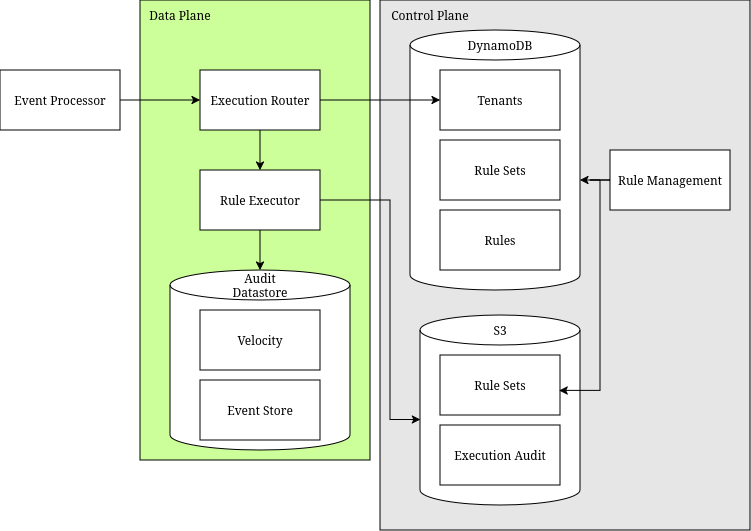

The diagram above was exported from draw.io. Its source (the exported page's mxGraphModel, read from the mxfile embedded in the PNG):
<mxGraphModel dx="940" dy="569" grid="1" gridSize="10" guides="1" tooltips="1" connect="1" arrows="1" fold="1" page="1" pageScale="1" pageWidth="850" pageHeight="1100" math="0" shadow="0">
  <root>
    <mxCell id="0" />
    <mxCell id="1" parent="0" />
    <mxCell id="19aPVaphcOI7pvtLMwre-38" value="" style="rounded=0;whiteSpace=wrap;html=1;fillColor=#E6E6E6;" parent="1" vertex="1">
      <mxGeometry x="390" y="80" width="370" height="530" as="geometry" />
    </mxCell>
    <mxCell id="19aPVaphcOI7pvtLMwre-41" value="" style="rounded=0;whiteSpace=wrap;html=1;fillColor=#CCFF99;" parent="1" vertex="1">
      <mxGeometry x="150" y="80" width="230" height="460" as="geometry" />
    </mxCell>
    <mxCell id="19aPVaphcOI7pvtLMwre-13" value="" style="shape=cylinder3;whiteSpace=wrap;html=1;boundedLbl=1;backgroundOutline=1;size=15;" parent="1" vertex="1">
      <mxGeometry x="420" y="110" width="170" height="260" as="geometry" />
    </mxCell>
    <mxCell id="19aPVaphcOI7pvtLMwre-14" value="Rules" style="rounded=0;whiteSpace=wrap;html=1;" parent="1" vertex="1">
      <mxGeometry x="450" y="290" width="120" height="60" as="geometry" />
    </mxCell>
    <mxCell id="19aPVaphcOI7pvtLMwre-15" value="Rule Sets" style="rounded=0;whiteSpace=wrap;html=1;" parent="1" vertex="1">
      <mxGeometry x="450" y="220" width="120" height="60" as="geometry" />
    </mxCell>
    <mxCell id="19aPVaphcOI7pvtLMwre-16" value="DynamoDB" style="text;html=1;whiteSpace=wrap;strokeColor=none;fillColor=none;align=center;verticalAlign=middle;rounded=0;" parent="1" vertex="1">
      <mxGeometry x="480" y="110" width="60" height="30" as="geometry" />
    </mxCell>
    <mxCell id="19aPVaphcOI7pvtLMwre-17" value="" style="shape=cylinder3;whiteSpace=wrap;html=1;boundedLbl=1;backgroundOutline=1;size=15;" parent="1" vertex="1">
      <mxGeometry x="430" y="395" width="160" height="190" as="geometry" />
    </mxCell>
    <mxCell id="19aPVaphcOI7pvtLMwre-18" value="S3" style="text;html=1;whiteSpace=wrap;strokeColor=none;fillColor=none;align=center;verticalAlign=middle;rounded=0;" parent="1" vertex="1">
      <mxGeometry x="480" y="395" width="60" height="30" as="geometry" />
    </mxCell>
    <mxCell id="19aPVaphcOI7pvtLMwre-19" value="Rule Sets" style="rounded=0;whiteSpace=wrap;html=1;" parent="1" vertex="1">
      <mxGeometry x="450" y="435" width="120" height="60" as="geometry" />
    </mxCell>
    <mxCell id="19aPVaphcOI7pvtLMwre-20" value="Execution Audit" style="rounded=0;whiteSpace=wrap;html=1;" parent="1" vertex="1">
      <mxGeometry x="450" y="505" width="120" height="60" as="geometry" />
    </mxCell>
    <mxCell id="19aPVaphcOI7pvtLMwre-43" style="edgeStyle=orthogonalEdgeStyle;rounded=0;orthogonalLoop=1;jettySize=auto;html=1;strokeColor=#000000;" parent="1" source="19aPVaphcOI7pvtLMwre-23" target="19aPVaphcOI7pvtLMwre-24" edge="1">
      <mxGeometry relative="1" as="geometry" />
    </mxCell>
    <mxCell id="19aPVaphcOI7pvtLMwre-23" value="&lt;div&gt;Event Processor&lt;/div&gt;" style="rounded=0;whiteSpace=wrap;html=1;" parent="1" vertex="1">
      <mxGeometry x="10" y="150" width="120" height="60" as="geometry" />
    </mxCell>
    <mxCell id="19aPVaphcOI7pvtLMwre-29" style="edgeStyle=orthogonalEdgeStyle;rounded=0;orthogonalLoop=1;jettySize=auto;html=1;entryX=0;entryY=0.5;entryDx=0;entryDy=0;" parent="1" source="19aPVaphcOI7pvtLMwre-24" target="19aPVaphcOI7pvtLMwre-28" edge="1">
      <mxGeometry relative="1" as="geometry" />
    </mxCell>
    <mxCell id="19aPVaphcOI7pvtLMwre-58" style="edgeStyle=orthogonalEdgeStyle;rounded=0;orthogonalLoop=1;jettySize=auto;html=1;entryX=0.5;entryY=0;entryDx=0;entryDy=0;" parent="1" source="19aPVaphcOI7pvtLMwre-24" target="19aPVaphcOI7pvtLMwre-25" edge="1">
      <mxGeometry relative="1" as="geometry" />
    </mxCell>
    <mxCell id="19aPVaphcOI7pvtLMwre-24" value="Execution Router" style="rounded=0;whiteSpace=wrap;html=1;" parent="1" vertex="1">
      <mxGeometry x="210" y="150" width="120" height="60" as="geometry" />
    </mxCell>
    <mxCell id="l6eQiqJIfb7yI01EaNXp-13" style="edgeStyle=orthogonalEdgeStyle;rounded=0;orthogonalLoop=1;jettySize=auto;html=1;entryX=0.5;entryY=0;entryDx=0;entryDy=0;" edge="1" parent="1" source="19aPVaphcOI7pvtLMwre-25" target="l6eQiqJIfb7yI01EaNXp-12">
      <mxGeometry relative="1" as="geometry" />
    </mxCell>
    <mxCell id="19aPVaphcOI7pvtLMwre-25" value="Rule Executor" style="rounded=0;whiteSpace=wrap;html=1;" parent="1" vertex="1">
      <mxGeometry x="210" y="250" width="120" height="60" as="geometry" />
    </mxCell>
    <mxCell id="19aPVaphcOI7pvtLMwre-26" value="Rule Management" style="rounded=0;whiteSpace=wrap;html=1;" parent="1" vertex="1">
      <mxGeometry x="620" y="230" width="120" height="60" as="geometry" />
    </mxCell>
    <mxCell id="19aPVaphcOI7pvtLMwre-28" value="Tenants" style="rounded=0;whiteSpace=wrap;html=1;" parent="1" vertex="1">
      <mxGeometry x="450" y="150" width="120" height="60" as="geometry" />
    </mxCell>
    <mxCell id="19aPVaphcOI7pvtLMwre-39" value="Control Plane" style="text;html=1;whiteSpace=wrap;strokeColor=none;fillColor=none;align=center;verticalAlign=middle;rounded=0;" parent="1" vertex="1">
      <mxGeometry x="370" y="80" width="140" height="30" as="geometry" />
    </mxCell>
    <mxCell id="19aPVaphcOI7pvtLMwre-42" value="Data Plane" style="text;html=1;whiteSpace=wrap;strokeColor=none;fillColor=none;align=center;verticalAlign=middle;rounded=0;" parent="1" vertex="1">
      <mxGeometry x="150" y="80" width="80" height="30" as="geometry" />
    </mxCell>
    <mxCell id="l6eQiqJIfb7yI01EaNXp-11" value="" style="shape=cylinder3;whiteSpace=wrap;html=1;boundedLbl=1;backgroundOutline=1;size=15;" vertex="1" parent="1">
      <mxGeometry x="180" y="350" width="180" height="180" as="geometry" />
    </mxCell>
    <mxCell id="l6eQiqJIfb7yI01EaNXp-12" value="Audit Datastore" style="text;html=1;whiteSpace=wrap;strokeColor=none;fillColor=none;align=center;verticalAlign=middle;rounded=0;" vertex="1" parent="1">
      <mxGeometry x="240" y="350" width="60" height="30" as="geometry" />
    </mxCell>
    <mxCell id="l6eQiqJIfb7yI01EaNXp-8" value="Event Store" style="rounded=0;whiteSpace=wrap;html=1;" vertex="1" parent="1">
      <mxGeometry x="210" y="460" width="120" height="60" as="geometry" />
    </mxCell>
    <mxCell id="l6eQiqJIfb7yI01EaNXp-7" value="Velocity" style="rounded=0;whiteSpace=wrap;html=1;" vertex="1" parent="1">
      <mxGeometry x="210" y="390" width="120" height="60" as="geometry" />
    </mxCell>
    <mxCell id="l6eQiqJIfb7yI01EaNXp-16" style="edgeStyle=orthogonalEdgeStyle;rounded=0;orthogonalLoop=1;jettySize=auto;html=1;entryX=0.002;entryY=0.55;entryDx=0;entryDy=0;entryPerimeter=0;" edge="1" parent="1" source="19aPVaphcOI7pvtLMwre-25" target="19aPVaphcOI7pvtLMwre-17">
      <mxGeometry relative="1" as="geometry">
        <Array as="points">
          <mxPoint x="400" y="280" />
          <mxPoint x="400" y="500" />
        </Array>
      </mxGeometry>
    </mxCell>
    <mxCell id="l6eQiqJIfb7yI01EaNXp-17" style="edgeStyle=orthogonalEdgeStyle;rounded=0;orthogonalLoop=1;jettySize=auto;html=1;entryX=0.993;entryY=0.59;entryDx=0;entryDy=0;entryPerimeter=0;" edge="1" parent="1" source="19aPVaphcOI7pvtLMwre-26" target="19aPVaphcOI7pvtLMwre-19">
      <mxGeometry relative="1" as="geometry">
        <Array as="points">
          <mxPoint x="610" y="260" />
          <mxPoint x="610" y="470" />
        </Array>
      </mxGeometry>
    </mxCell>
    <mxCell id="l6eQiqJIfb7yI01EaNXp-18" style="edgeStyle=orthogonalEdgeStyle;rounded=0;orthogonalLoop=1;jettySize=auto;html=1;entryX=1;entryY=0.577;entryDx=0;entryDy=0;entryPerimeter=0;" edge="1" parent="1" source="19aPVaphcOI7pvtLMwre-26" target="19aPVaphcOI7pvtLMwre-13">
      <mxGeometry relative="1" as="geometry" />
    </mxCell>
  </root>
</mxGraphModel>